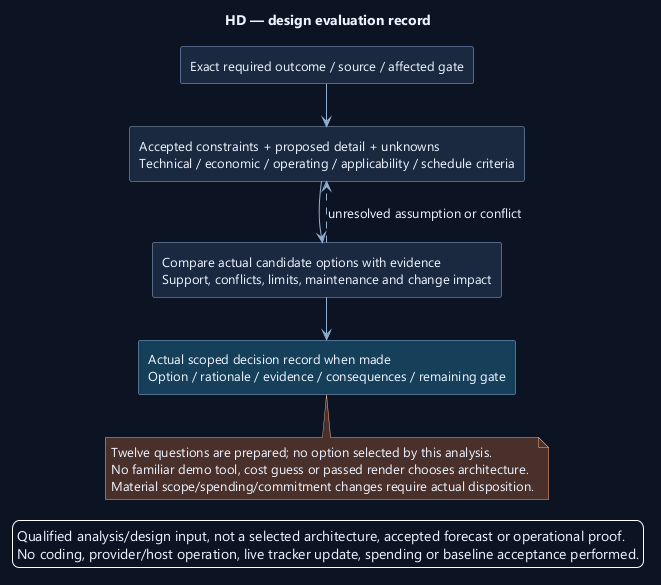

The diagram above was rendered by PlantUML. Its source (embedded in the PNG):
@startuml
' OWNER-MVP-2026-11-04 review: MVP core / cross-cutting. Core presentation/application/files or shared authority/recovery invariant remains applicable.
skinparam backgroundColor #0D1525
skinparam defaultFontColor #EDF4FF
skinparam defaultFontName Segoe UI
skinparam defaultFontSize 13
skinparam shadowing false
skinparam ArrowColor #91AED1
skinparam rectangleBackgroundColor #1A2940
skinparam rectangleBorderColor #91AED1
skinparam noteBackgroundColor #4A302B
skinparam noteBorderColor #F1AD8A
skinparam nodesep 38
skinparam ranksep 42
title HD — design evaluation record
top to bottom direction
rectangle "Exact required outcome / source / affected gate" as Goal
rectangle "Accepted constraints + proposed detail + unknowns\nTechnical / economic / operating / applicability / schedule criteria" as Criteria
rectangle "Compare actual candidate options with evidence\nSupport, conflicts, limits, maintenance and change impact" as Compare
rectangle "Actual scoped decision record when made\nOption / rationale / evidence / consequences / remaining gate" as Decision #17405A
Goal --> Criteria
Criteria --> Compare
Compare --> Decision
Compare ..> Criteria : unresolved assumption or conflict
note bottom of Decision
Twelve questions are prepared; no option selected by this analysis.
No familiar demo tool, cost guess or passed render chooses architecture.
Material scope/spending/commitment changes require actual disposition.
end note

legend bottom
Qualified analysis/design input, not a selected architecture, accepted forecast or operational proof.
No coding, provider/host operation, live tracker update, spending or baseline acceptance performed.
endlegend
@enduml